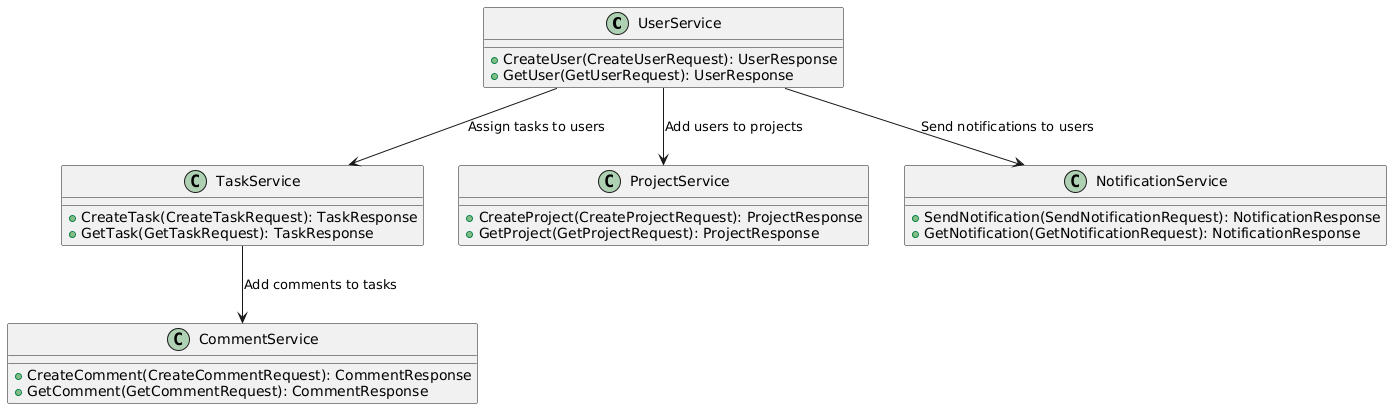

The diagram above was rendered by PlantUML. Its source (embedded in the PNG):
@startuml
!define RECTANGLE class

RECTANGLE UserService {
  + CreateUser(CreateUserRequest): UserResponse
  + GetUser(GetUserRequest): UserResponse
}

RECTANGLE TaskService {
  + CreateTask(CreateTaskRequest): TaskResponse
  + GetTask(GetTaskRequest): TaskResponse
}

RECTANGLE ProjectService {
  + CreateProject(CreateProjectRequest): ProjectResponse
  + GetProject(GetProjectRequest): ProjectResponse
}

RECTANGLE CommentService {
  + CreateComment(CreateCommentRequest): CommentResponse
  + GetComment(GetCommentRequest): CommentResponse
}

RECTANGLE NotificationService {
  + SendNotification(SendNotificationRequest): NotificationResponse
  + GetNotification(GetNotificationRequest): NotificationResponse
}

UserService --> TaskService : Assign tasks to users
UserService --> ProjectService : Add users to projects
TaskService --> CommentService : Add comments to tasks
UserService --> NotificationService : Send notifications to users
@enduml